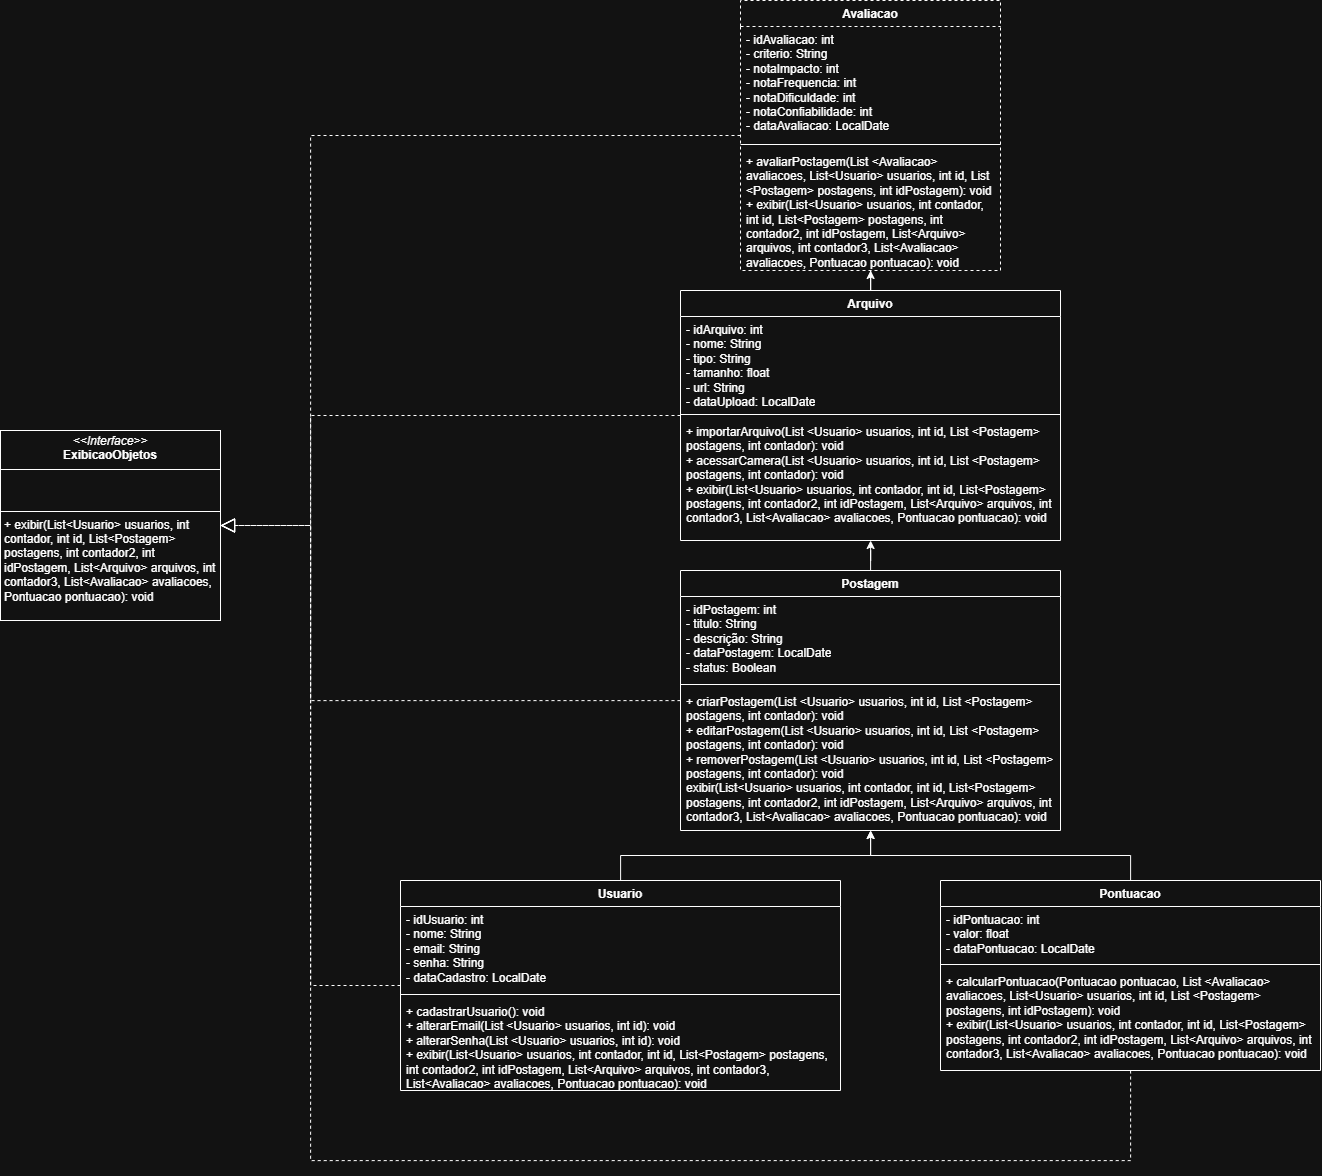

The diagram above was exported from draw.io. Its source (the exported page's mxGraphModel, read from the mxfile embedded in the PNG):
<mxGraphModel dx="2413" dy="1347" grid="1" gridSize="10" guides="1" tooltips="1" connect="1" arrows="1" fold="1" page="1" pageScale="1" pageWidth="850" pageHeight="1100" math="0" shadow="0">
  <root>
    <mxCell id="0" />
    <mxCell id="1" parent="0" />
    <mxCell id="NfodnydAVpL9xND3L8M9-6" edge="1" parent="1" source="7VLZhHkCseyQ4h66B0QV-5" style="edgeStyle=orthogonalEdgeStyle;rounded=0;orthogonalLoop=1;jettySize=auto;html=1;" target="7VLZhHkCseyQ4h66B0QV-9">
      <mxGeometry relative="1" as="geometry" />
    </mxCell>
    <mxCell id="7VLZhHkCseyQ4h66B0QV-5" parent="1" style="swimlane;fontStyle=1;align=center;verticalAlign=top;childLayout=stackLayout;horizontal=1;startSize=26;horizontalStack=0;resizeParent=1;resizeParentMax=0;resizeLast=0;collapsible=1;marginBottom=0;whiteSpace=wrap;html=1;" value="Usuario" vertex="1">
      <mxGeometry height="210" width="440" x="450" y="970" as="geometry" />
    </mxCell>
    <mxCell id="7VLZhHkCseyQ4h66B0QV-6" parent="7VLZhHkCseyQ4h66B0QV-5" style="text;strokeColor=none;fillColor=none;align=left;verticalAlign=top;spacingLeft=4;spacingRight=4;overflow=hidden;rotatable=0;points=[[0,0.5],[1,0.5]];portConstraint=eastwest;whiteSpace=wrap;html=1;" value="- idUsuario: int&lt;div&gt;- nome: String&lt;/div&gt;&lt;div&gt;- email: String&lt;/div&gt;&lt;div&gt;- senha: String&lt;/div&gt;&lt;div&gt;- dataCadastro: LocalDate&lt;/div&gt;" vertex="1">
      <mxGeometry height="84" width="440" y="26" as="geometry" />
    </mxCell>
    <mxCell id="7VLZhHkCseyQ4h66B0QV-7" parent="7VLZhHkCseyQ4h66B0QV-5" style="line;strokeWidth=1;fillColor=none;align=left;verticalAlign=middle;spacingTop=-1;spacingLeft=3;spacingRight=3;rotatable=0;labelPosition=right;points=[];portConstraint=eastwest;strokeColor=inherit;" value="" vertex="1">
      <mxGeometry height="8" width="440" y="110" as="geometry" />
    </mxCell>
    <mxCell id="7VLZhHkCseyQ4h66B0QV-8" parent="7VLZhHkCseyQ4h66B0QV-5" style="text;strokeColor=none;fillColor=none;align=left;verticalAlign=top;spacingLeft=4;spacingRight=4;overflow=hidden;rotatable=0;points=[[0,0.5],[1,0.5]];portConstraint=eastwest;whiteSpace=wrap;html=1;" value="+ cadastrarUsuario(): void&lt;div&gt;+ alterarEmail(List &amp;lt;Usuario&amp;gt; usuarios, int id): void&lt;/div&gt;&lt;div&gt;+ alterarSenha&lt;span style=&quot;background-color: transparent; color: light-dark(rgb(0, 0, 0), rgb(255, 255, 255));&quot;&gt;(List &amp;lt;Usuario&amp;gt; usuarios, int id): void&lt;br&gt;+&amp;nbsp;&lt;/span&gt;&lt;span style=&quot;background-color: transparent; color: light-dark(rgb(0, 0, 0), rgb(255, 255, 255));&quot;&gt;exibir(&lt;/span&gt;&lt;span style=&quot;background-color: transparent; color: light-dark(rgb(0, 0, 0), rgb(255, 255, 255));&quot;&gt;List&amp;lt;Usuario&amp;gt; usuarios, int contador, int id, List&amp;lt;Postagem&amp;gt; postagens, int contador2, int idPostagem, List&amp;lt;Arquivo&amp;gt; arquivos, int contador3, List&amp;lt;Avaliacao&amp;gt; avaliacoes, Pontuacao pontuacao): void&lt;/span&gt;&lt;/div&gt;" vertex="1">
      <mxGeometry height="92" width="440" y="118" as="geometry" />
    </mxCell>
    <mxCell id="NfodnydAVpL9xND3L8M9-4" edge="1" parent="1" source="7VLZhHkCseyQ4h66B0QV-9" style="edgeStyle=orthogonalEdgeStyle;rounded=0;orthogonalLoop=1;jettySize=auto;html=1;" target="7VLZhHkCseyQ4h66B0QV-15" value="">
      <mxGeometry relative="1" as="geometry" />
    </mxCell>
    <mxCell id="7VLZhHkCseyQ4h66B0QV-9" parent="1" style="swimlane;fontStyle=1;align=center;verticalAlign=top;childLayout=stackLayout;horizontal=1;startSize=26;horizontalStack=0;resizeParent=1;resizeParentMax=0;resizeLast=0;collapsible=1;marginBottom=0;whiteSpace=wrap;html=1;" value="Postagem" vertex="1">
      <mxGeometry height="260" width="380" x="730" y="660" as="geometry" />
    </mxCell>
    <mxCell id="7VLZhHkCseyQ4h66B0QV-10" parent="7VLZhHkCseyQ4h66B0QV-9" style="text;strokeColor=none;fillColor=none;align=left;verticalAlign=top;spacingLeft=4;spacingRight=4;overflow=hidden;rotatable=0;points=[[0,0.5],[1,0.5]];portConstraint=eastwest;whiteSpace=wrap;html=1;" value="- idPostagem: int&lt;div&gt;- titulo: String&lt;/div&gt;&lt;div&gt;- descrição: String&lt;/div&gt;&lt;div&gt;- dataPostagem: LocalDate&lt;/div&gt;&lt;div&gt;- status: Boolean&lt;/div&gt;" vertex="1">
      <mxGeometry height="84" width="380" y="26" as="geometry" />
    </mxCell>
    <mxCell id="7VLZhHkCseyQ4h66B0QV-11" parent="7VLZhHkCseyQ4h66B0QV-9" style="line;strokeWidth=1;fillColor=none;align=left;verticalAlign=middle;spacingTop=-1;spacingLeft=3;spacingRight=3;rotatable=0;labelPosition=right;points=[];portConstraint=eastwest;strokeColor=inherit;" value="" vertex="1">
      <mxGeometry height="8" width="380" y="110" as="geometry" />
    </mxCell>
    <mxCell id="7VLZhHkCseyQ4h66B0QV-12" parent="7VLZhHkCseyQ4h66B0QV-9" style="text;strokeColor=none;fillColor=none;align=left;verticalAlign=top;spacingLeft=4;spacingRight=4;overflow=hidden;rotatable=0;points=[[0,0.5],[1,0.5]];portConstraint=eastwest;whiteSpace=wrap;html=1;" value="+ criarPostagem(List &amp;lt;Usuario&amp;gt; usuarios, int id, List &amp;lt;Postagem&amp;gt; postagens, int contador): void&lt;div&gt;&lt;span style=&quot;background-color: transparent; color: light-dark(rgb(0, 0, 0), rgb(255, 255, 255));&quot;&gt;+ editarPostagem(&lt;/span&gt;&lt;span style=&quot;background-color: transparent; color: light-dark(rgb(0, 0, 0), rgb(255, 255, 255));&quot;&gt;List &amp;lt;Usuario&amp;gt; usuarios, int id, List &amp;lt;Postagem&amp;gt; postagens, int contador&lt;/span&gt;&lt;span style=&quot;background-color: transparent; color: light-dark(rgb(0, 0, 0), rgb(255, 255, 255));&quot;&gt;): void&lt;/span&gt;&lt;/div&gt;&lt;div&gt;&lt;span style=&quot;background-color: transparent; color: light-dark(rgb(0, 0, 0), rgb(255, 255, 255));&quot;&gt;+ removerPostagem(&lt;/span&gt;&lt;span style=&quot;background-color: transparent; color: light-dark(rgb(0, 0, 0), rgb(255, 255, 255));&quot;&gt;List &amp;lt;Usuario&amp;gt; usuarios, int id, List &amp;lt;Postagem&amp;gt; postagens, int contador&lt;/span&gt;&lt;span style=&quot;background-color: transparent; color: light-dark(rgb(0, 0, 0), rgb(255, 255, 255));&quot;&gt;): void&lt;/span&gt;&lt;/div&gt;&lt;div&gt;&lt;span style=&quot;background-color: transparent;&quot;&gt;exibir(List&amp;lt;Usuario&amp;gt; usuarios, int contador, int id, List&amp;lt;Postagem&amp;gt; postagens, int contador2, int idPostagem, List&amp;lt;Arquivo&amp;gt; arquivos, int contador3, List&amp;lt;Avaliacao&amp;gt; avaliacoes, Pontuacao pontuacao): void&lt;/span&gt;&lt;/div&gt;" vertex="1">
      <mxGeometry height="142" width="380" y="118" as="geometry" />
    </mxCell>
    <mxCell id="NfodnydAVpL9xND3L8M9-3" edge="1" parent="1" source="7VLZhHkCseyQ4h66B0QV-15" style="edgeStyle=orthogonalEdgeStyle;rounded=0;orthogonalLoop=1;jettySize=auto;html=1;" target="7VLZhHkCseyQ4h66B0QV-19" value="">
      <mxGeometry relative="1" as="geometry" />
    </mxCell>
    <mxCell id="7VLZhHkCseyQ4h66B0QV-15" parent="1" style="swimlane;fontStyle=1;align=center;verticalAlign=top;childLayout=stackLayout;horizontal=1;startSize=26;horizontalStack=0;resizeParent=1;resizeParentMax=0;resizeLast=0;collapsible=1;marginBottom=0;whiteSpace=wrap;html=1;" value="Arquivo" vertex="1">
      <mxGeometry height="250" width="380" x="730" y="380" as="geometry" />
    </mxCell>
    <mxCell id="7VLZhHkCseyQ4h66B0QV-16" parent="7VLZhHkCseyQ4h66B0QV-15" style="text;strokeColor=none;fillColor=none;align=left;verticalAlign=top;spacingLeft=4;spacingRight=4;overflow=hidden;rotatable=0;points=[[0,0.5],[1,0.5]];portConstraint=eastwest;whiteSpace=wrap;html=1;" value="- idArquivo: int&lt;div&gt;- nome: String&lt;/div&gt;&lt;div&gt;- tipo: String&lt;/div&gt;&lt;div&gt;- tamanho: float&lt;/div&gt;&lt;div&gt;- url: String&lt;/div&gt;&lt;div&gt;- dataUpload: LocalDate&lt;/div&gt;" vertex="1">
      <mxGeometry height="94" width="380" y="26" as="geometry" />
    </mxCell>
    <mxCell id="7VLZhHkCseyQ4h66B0QV-17" parent="7VLZhHkCseyQ4h66B0QV-15" style="line;strokeWidth=1;fillColor=none;align=left;verticalAlign=middle;spacingTop=-1;spacingLeft=3;spacingRight=3;rotatable=0;labelPosition=right;points=[];portConstraint=eastwest;strokeColor=inherit;" value="" vertex="1">
      <mxGeometry height="8" width="380" y="120" as="geometry" />
    </mxCell>
    <mxCell id="7VLZhHkCseyQ4h66B0QV-18" parent="7VLZhHkCseyQ4h66B0QV-15" style="text;strokeColor=none;fillColor=none;align=left;verticalAlign=top;spacingLeft=4;spacingRight=4;overflow=hidden;rotatable=0;points=[[0,0.5],[1,0.5]];portConstraint=eastwest;whiteSpace=wrap;html=1;" value="+ importarArquivo(List &amp;lt;Usuario&amp;gt; usuarios, int id, List &amp;lt;Postagem&amp;gt; postagens, int contador): void&lt;div&gt;&lt;span style=&quot;background-color: transparent; color: light-dark(rgb(0, 0, 0), rgb(255, 255, 255));&quot;&gt;+ acessarCamera(&lt;/span&gt;&lt;span style=&quot;background-color: transparent; color: light-dark(rgb(0, 0, 0), rgb(255, 255, 255));&quot;&gt;List &amp;lt;Usuario&amp;gt; usuarios, int id, List &amp;lt;Postagem&amp;gt; postagens, int contador&lt;/span&gt;&lt;span style=&quot;background-color: transparent; color: light-dark(rgb(0, 0, 0), rgb(255, 255, 255));&quot;&gt;): void&lt;/span&gt;&lt;/div&gt;&lt;div&gt;&lt;span style=&quot;background-color: transparent; color: light-dark(rgb(0, 0, 0), rgb(255, 255, 255));&quot;&gt;+&amp;nbsp;&lt;/span&gt;&lt;span style=&quot;background-color: transparent;&quot;&gt;exibir(List&amp;lt;Usuario&amp;gt; usuarios, int contador, int id, List&amp;lt;Postagem&amp;gt; postagens, int contador2, int idPostagem, List&amp;lt;Arquivo&amp;gt; arquivos, int contador3, List&amp;lt;Avaliacao&amp;gt; avaliacoes, Pontuacao pontuacao): void&lt;/span&gt;&lt;/div&gt;" vertex="1">
      <mxGeometry height="122" width="380" y="128" as="geometry" />
    </mxCell>
    <mxCell id="7VLZhHkCseyQ4h66B0QV-19" parent="1" style="swimlane;fontStyle=1;align=center;verticalAlign=top;childLayout=stackLayout;horizontal=1;startSize=26;horizontalStack=0;resizeParent=1;resizeParentMax=0;resizeLast=0;collapsible=1;marginBottom=0;whiteSpace=wrap;html=1;dashed=1;" value="Avaliacao" vertex="1">
      <mxGeometry height="270" width="260" x="790" y="90" as="geometry" />
    </mxCell>
    <mxCell id="7VLZhHkCseyQ4h66B0QV-20" parent="7VLZhHkCseyQ4h66B0QV-19" style="text;strokeColor=none;fillColor=none;align=left;verticalAlign=top;spacingLeft=4;spacingRight=4;overflow=hidden;rotatable=0;points=[[0,0.5],[1,0.5]];portConstraint=eastwest;whiteSpace=wrap;html=1;" value="- idAvaliacao: int&lt;div&gt;- criterio: String&lt;br&gt;&lt;div&gt;- notaImpacto: int&lt;/div&gt;&lt;div&gt;- notaFrequencia: int&lt;/div&gt;&lt;div&gt;- notaDificuldade: int&lt;/div&gt;&lt;div&gt;- notaConfiabilidade: int&lt;/div&gt;&lt;div&gt;- dataAvaliacao: LocalDate&lt;/div&gt;&lt;/div&gt;" vertex="1">
      <mxGeometry height="114" width="260" y="26" as="geometry" />
    </mxCell>
    <mxCell id="7VLZhHkCseyQ4h66B0QV-21" parent="7VLZhHkCseyQ4h66B0QV-19" style="line;strokeWidth=1;fillColor=none;align=left;verticalAlign=middle;spacingTop=-1;spacingLeft=3;spacingRight=3;rotatable=0;labelPosition=right;points=[];portConstraint=eastwest;strokeColor=inherit;" value="" vertex="1">
      <mxGeometry height="8" width="260" y="140" as="geometry" />
    </mxCell>
    <mxCell id="7VLZhHkCseyQ4h66B0QV-22" parent="7VLZhHkCseyQ4h66B0QV-19" style="text;strokeColor=none;fillColor=none;align=left;verticalAlign=top;spacingLeft=4;spacingRight=4;overflow=hidden;rotatable=0;points=[[0,0.5],[1,0.5]];portConstraint=eastwest;whiteSpace=wrap;html=1;" value="+ avaliarPostagem(List &amp;lt;Avaliacao&amp;gt; avaliacoes, List&amp;lt;Usuario&amp;gt; usuarios, int id, List &amp;lt;Postagem&amp;gt; postagens, int idPostagem): void&lt;div&gt;&lt;span style=&quot;background-color: transparent; color: light-dark(rgb(0, 0, 0), rgb(255, 255, 255));&quot;&gt;+ exibir(&lt;/span&gt;&lt;span style=&quot;background-color: transparent;&quot;&gt;List&amp;lt;Usuario&amp;gt; usuarios, int contador, int id, List&amp;lt;Postagem&amp;gt; postagens, int contador2, int idPostagem, List&amp;lt;Arquivo&amp;gt; arquivos, int contador3, List&amp;lt;Avaliacao&amp;gt; avaliacoes, Pontuacao pontuacao): void&lt;/span&gt;&lt;/div&gt;" vertex="1">
      <mxGeometry height="122" width="260" y="148" as="geometry" />
    </mxCell>
    <mxCell id="NfodnydAVpL9xND3L8M9-5" edge="1" parent="1" source="7VLZhHkCseyQ4h66B0QV-28" style="edgeStyle=orthogonalEdgeStyle;rounded=0;orthogonalLoop=1;jettySize=auto;html=1;" target="7VLZhHkCseyQ4h66B0QV-9">
      <mxGeometry relative="1" as="geometry" />
    </mxCell>
    <mxCell id="7VLZhHkCseyQ4h66B0QV-28" parent="1" style="swimlane;fontStyle=1;align=center;verticalAlign=top;childLayout=stackLayout;horizontal=1;startSize=26;horizontalStack=0;resizeParent=1;resizeParentMax=0;resizeLast=0;collapsible=1;marginBottom=0;whiteSpace=wrap;html=1;" value="Pontuacao" vertex="1">
      <mxGeometry height="190" width="380" x="990" y="970" as="geometry" />
    </mxCell>
    <mxCell id="7VLZhHkCseyQ4h66B0QV-29" parent="7VLZhHkCseyQ4h66B0QV-28" style="text;strokeColor=none;fillColor=none;align=left;verticalAlign=top;spacingLeft=4;spacingRight=4;overflow=hidden;rotatable=0;points=[[0,0.5],[1,0.5]];portConstraint=eastwest;whiteSpace=wrap;html=1;" value="- idPontuacao: int&lt;div&gt;- valor: float&lt;/div&gt;&lt;div&gt;- dataPontuacao: LocalDate&lt;/div&gt;" vertex="1">
      <mxGeometry height="54" width="380" y="26" as="geometry" />
    </mxCell>
    <mxCell id="7VLZhHkCseyQ4h66B0QV-30" parent="7VLZhHkCseyQ4h66B0QV-28" style="line;strokeWidth=1;fillColor=none;align=left;verticalAlign=middle;spacingTop=-1;spacingLeft=3;spacingRight=3;rotatable=0;labelPosition=right;points=[];portConstraint=eastwest;strokeColor=inherit;" value="" vertex="1">
      <mxGeometry height="8" width="380" y="80" as="geometry" />
    </mxCell>
    <mxCell id="7VLZhHkCseyQ4h66B0QV-31" parent="7VLZhHkCseyQ4h66B0QV-28" style="text;strokeColor=none;fillColor=none;align=left;verticalAlign=top;spacingLeft=4;spacingRight=4;overflow=hidden;rotatable=0;points=[[0,0.5],[1,0.5]];portConstraint=eastwest;whiteSpace=wrap;html=1;" value="+ calcularPontuacao(Pontuacao pontuacao, List &amp;lt;Avaliacao&amp;gt; avaliacoes, List&amp;lt;Usuario&amp;gt; usuarios, int id, List &amp;lt;Postagem&amp;gt; postagens, int idPostagem): void&lt;div&gt;&lt;span style=&quot;background-color: transparent; color: light-dark(rgb(0, 0, 0), rgb(255, 255, 255));&quot;&gt;+ exibir(&lt;/span&gt;&lt;span style=&quot;background-color: transparent; color: light-dark(rgb(0, 0, 0), rgb(255, 255, 255));&quot;&gt;List&amp;lt;Usuario&amp;gt; usuarios, int contador, int id, List&amp;lt;Postagem&amp;gt; postagens, int contador2, int idPostagem, List&amp;lt;Arquivo&amp;gt; arquivos, int contador3, List&amp;lt;Avaliacao&amp;gt; avaliacoes, Pontuacao pontuacao): void&lt;/span&gt;&lt;/div&gt;" vertex="1">
      <mxGeometry height="102" width="380" y="88" as="geometry" />
    </mxCell>
    <mxCell id="vIveCH56l2c74hRF-OMP-5" parent="1" style="verticalAlign=top;align=left;overflow=fill;html=1;whiteSpace=wrap;" value="&lt;p style=&quot;margin:0px;margin-top:4px;text-align:center;&quot;&gt;&lt;i&gt;&amp;lt;&amp;lt;Interface&amp;gt;&amp;gt;&lt;/i&gt;&lt;br&gt;&lt;b&gt;ExibicaoObjetos&lt;/b&gt;&lt;/p&gt;&lt;hr size=&quot;1&quot; style=&quot;border-style:solid;&quot;&gt;&lt;p style=&quot;margin:0px;margin-left:4px;&quot;&gt;&lt;br&gt;&lt;br&gt;&lt;/p&gt;&lt;hr size=&quot;1&quot; style=&quot;border-style:solid;&quot;&gt;&lt;p style=&quot;margin:0px;margin-left:4px;&quot;&gt;+ exibir(List&amp;lt;Usuario&amp;gt; usuarios, int contador, int id, List&amp;lt;Postagem&amp;gt; postagens, int contador2, int idPostagem, List&amp;lt;Arquivo&amp;gt; arquivos, int contador3, List&amp;lt;Avaliacao&amp;gt; avaliacoes, Pontuacao pontuacao): void&lt;/p&gt;" vertex="1">
      <mxGeometry height="190" width="220" x="50" y="520" as="geometry" />
    </mxCell>
    <mxCell id="vIveCH56l2c74hRF-OMP-13" edge="1" parent="1" source="7VLZhHkCseyQ4h66B0QV-19" style="endArrow=block;dashed=1;endFill=0;endSize=12;html=1;rounded=0;edgeStyle=orthogonalEdgeStyle;entryX=1;entryY=0.5;entryDx=0;entryDy=0;exitX=0;exitY=0.5;exitDx=0;exitDy=0;" target="vIveCH56l2c74hRF-OMP-5" value="">
      <mxGeometry relative="1" width="160" as="geometry">
        <Array as="points">
          <mxPoint x="360" y="225" />
          <mxPoint x="360" y="615" />
        </Array>
        <mxPoint x="240" y="780" as="sourcePoint" />
        <mxPoint x="400" y="780" as="targetPoint" />
      </mxGeometry>
    </mxCell>
    <mxCell id="vIveCH56l2c74hRF-OMP-14" edge="1" parent="1" source="7VLZhHkCseyQ4h66B0QV-15" style="endArrow=block;dashed=1;endFill=0;endSize=12;html=1;rounded=0;edgeStyle=orthogonalEdgeStyle;entryX=1;entryY=0.5;entryDx=0;entryDy=0;" target="vIveCH56l2c74hRF-OMP-5" value="">
      <mxGeometry relative="1" width="160" as="geometry">
        <Array as="points">
          <mxPoint x="360" y="505" />
          <mxPoint x="360" y="615" />
        </Array>
        <mxPoint x="630" y="670" as="sourcePoint" />
        <mxPoint x="400" y="780" as="targetPoint" />
      </mxGeometry>
    </mxCell>
    <mxCell id="vIveCH56l2c74hRF-OMP-15" edge="1" parent="1" source="7VLZhHkCseyQ4h66B0QV-9" style="endArrow=block;dashed=1;endFill=0;endSize=12;html=1;rounded=0;edgeStyle=orthogonalEdgeStyle;entryX=1;entryY=0.5;entryDx=0;entryDy=0;" target="vIveCH56l2c74hRF-OMP-5" value="">
      <mxGeometry relative="1" width="160" as="geometry">
        <Array as="points">
          <mxPoint x="360" y="790" />
          <mxPoint x="360" y="615" />
        </Array>
        <mxPoint x="420" y="680" as="sourcePoint" />
        <mxPoint x="580" y="680" as="targetPoint" />
      </mxGeometry>
    </mxCell>
    <mxCell id="vIveCH56l2c74hRF-OMP-16" edge="1" parent="1" source="7VLZhHkCseyQ4h66B0QV-5" style="endArrow=block;dashed=1;endFill=0;endSize=12;html=1;rounded=0;edgeStyle=orthogonalEdgeStyle;entryX=1;entryY=0.5;entryDx=0;entryDy=0;" target="vIveCH56l2c74hRF-OMP-5" value="">
      <mxGeometry relative="1" width="160" as="geometry">
        <mxPoint x="420" y="820" as="sourcePoint" />
        <mxPoint x="580" y="820" as="targetPoint" />
      </mxGeometry>
    </mxCell>
    <mxCell id="vIveCH56l2c74hRF-OMP-17" edge="1" parent="1" source="7VLZhHkCseyQ4h66B0QV-28" style="endArrow=block;dashed=1;endFill=0;endSize=12;html=1;rounded=0;edgeStyle=orthogonalEdgeStyle;entryX=1;entryY=0.5;entryDx=0;entryDy=0;" target="vIveCH56l2c74hRF-OMP-5" value="">
      <mxGeometry relative="1" width="160" as="geometry">
        <Array as="points">
          <mxPoint x="1180" y="1250" />
          <mxPoint x="360" y="1250" />
          <mxPoint x="360" y="615" />
        </Array>
        <mxPoint x="430" y="840" as="sourcePoint" />
        <mxPoint x="590" y="840" as="targetPoint" />
      </mxGeometry>
    </mxCell>
  </root>
</mxGraphModel>